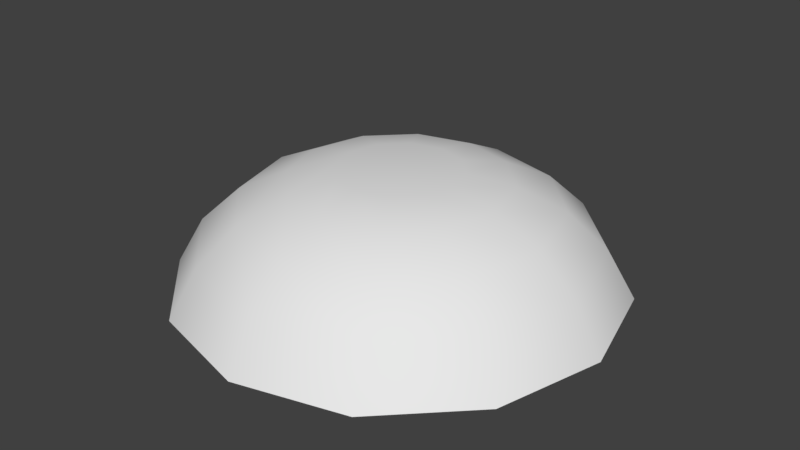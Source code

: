 # Source: BasketGuard.blend  (saved by Blender 2.79.0; exported with 4.5.12 LTS)
import bpy
from mathutils import Matrix  # noqa: F401  (used for matrix-valued properties, if any)

bpy.ops.wm.read_factory_settings(use_empty=True)
scene = bpy.context.scene
scene.name = 'Scene'

# ---- collections
col_collection_1 = bpy.data.collections.new('Collection 1'); scene.collection.children.link(col_collection_1)

# ---- node groups
ng_auto_smooth = bpy.data.node_groups.new('Auto Smooth', 'GeometryNodeTree')
_s = ng_auto_smooth.interface.new_socket(name='Geometry', in_out='OUTPUT', socket_type='NodeSocketGeometry')
_s = ng_auto_smooth.interface.new_socket(name='Geometry', in_out='INPUT', socket_type='NodeSocketGeometry')
_s = ng_auto_smooth.interface.new_socket(name='Angle', in_out='INPUT', socket_type='NodeSocketFloat')
_s.subtype = 'ANGLE'
_s.min_value = 0.0
_s.max_value = 3.142
ng_auto_smooth.is_modifier = True
_N = ng_auto_smooth.nodes; _L = ng_auto_smooth.links
n0 = _N.new('NodeGroupOutput'); n0.name = 'Group Output'; n0.location = (480, -100)
n1 = _N.new('NodeGroupInput'); n1.name = 'Group Input'; n1.location = (-420, -300)
n2 = _N.new('NodeGroupInput'); n2.name = 'Group Input.001'; n2.location = (-60, -100)
n3 = _N.new('GeometryNodeSetShadeSmooth'); n3.name = 'Set Shade Smooth'; n3.location = (120, -100)
n3.domain = 'EDGE'
n4 = _N.new('GeometryNodeSetShadeSmooth'); n4.name = 'Set Shade Smooth.001'; n4.location = (300, -100)
n5 = _N.new('GeometryNodeInputMeshEdgeAngle'); n5.name = 'Edge Angle'; n5.location = (-420, -220)
n6 = _N.new('GeometryNodeInputEdgeSmooth'); n6.name = 'Is Edge Smooth'; n6.location = (-60, -160)
n7 = _N.new('GeometryNodeInputShadeSmooth'); n7.name = 'Is Face Smooth'; n7.location = (-240, -340)
n8 = _N.new('FunctionNodeBooleanMath'); n8.name = 'Boolean Math'; n8.location = (-60, -220)
n9 = _N.new('FunctionNodeCompare'); n9.name = 'Compare'; n9.location = (-240, -180)
n9.operation = 'LESS_EQUAL'
_L.new(n5.outputs[0], n9.inputs[0])
_L.new(n4.outputs[0], n0.inputs[0])
_L.new(n1.outputs[1], n9.inputs[1])
_L.new(n9.outputs[0], n8.inputs[0])
_L.new(n7.outputs[0], n8.inputs[1])
_L.new(n2.outputs[0], n3.inputs[0])
_L.new(n6.outputs[0], n3.inputs[1])
_L.new(n3.outputs[0], n4.inputs[0])
_L.new(n8.outputs[0], n3.inputs[2])
n0.is_active_output = True

# ---- world
world_world = bpy.data.worlds.new('World'); scene.world = world_world
world_world.color = (0.05088, 0.05088, 0.05088)
world_world.use_sun_shadow = False
world_world.sun_shadow_jitter_overblur = 0.0
world_world.cycles.sampling_method = 'MANUAL'

# ---- meshes
me_circle = bpy.data.meshes.new('Circle')
me_circle.from_pydata([(-6.234e-10, 0.01892, 0.005889), (-0.009462, 0.01639, 0.005889), (-0.01639, 0.009462, 0.005889), (-0.01892, 9.736e-10, 0.005889), (-0.01639, -0.009462, 0.005889), (-0.009462, -0.01639, 0.005889), (-3.481e-09, -0.01892, 0.005889), (0.009462, -0.01639, 0.005889), (0.01639, -0.009462, 0.005889), (0.01892, -6.997e-09, 0.005889), (0.01639, 0.009462, 0.005889), (0.009462, 0.01639, 0.005889), (-0.01671, 0.02894, 0.002926), (-1.692e-09, 0.03341, 0.002926), (-0.02894, 0.01671, 0.002926), (-0.03341, 2.477e-09, 0.002926), (-0.02894, -0.01671, 0.002926), (-0.01671, -0.02894, 0.002926), (-6.737e-09, -0.03341, 0.002926), (0.01671, -0.02894, 0.002926), (0.02894, -0.01671, 0.002926), (0.03341, -1.16e-08, 0.002926), (0.02894, 0.01671, 0.002926), (0.01671, 0.02894, 0.002926), (-0.02416, 0.04185, -0.004034), (-2.168e-09, 0.04832, -0.004034), (-0.04185, 0.02416, -0.004034), (-0.04832, 4.22e-09, -0.004034), (-0.04185, -0.02416, -0.004034), (-0.02416, -0.04185, -0.004034), (-9.465e-09, -0.04832, -0.004034), (0.02416, -0.04185, -0.004034), (0.04185, -0.02416, -0.004034), (0.04832, -1.613e-08, -0.004034), (0.04185, 0.02416, -0.004034), (0.02416, 0.04185, -0.004034), (-0.03027, 0.05242, -0.01534), (-1.403e-09, 0.06053, -0.01534), (-0.05242, 0.03027, -0.01534), (-0.06053, 5.804e-09, -0.01534), (-0.05242, -0.03027, -0.01534), (-0.03027, -0.05242, -0.01534), (-1.054e-08, -0.06053, -0.01534), (0.03027, -0.05242, -0.01534), (0.05242, -0.03027, -0.01534), (0.06053, -1.969e-08, -0.01534), (0.05242, 0.03027, -0.01534), (0.03027, 0.05242, -0.01534), (-0.03204, 0.05549, -0.03024), (-1.479e-09, 0.06407, -0.03024), (-0.05549, 0.03204, -0.03024), (-0.06407, 6.393e-09, -0.03024), (-0.05549, -0.03204, -0.03024), (-0.03204, -0.05549, -0.03024), (-1.175e-08, -0.06407, -0.03024), (0.03204, -0.05549, -0.03024), (0.05549, -0.03204, -0.03024), (0.06407, -2.115e-08, -0.03024), (0.05549, 0.03204, -0.03024), (0.03204, 0.05549, -0.03024), (-0.03451, 0.05978, -0.03024), (-1.403e-09, 0.06903, -0.03024), (-0.05978, 0.03451, -0.03024), (-0.06903, 6.469e-09, -0.03024), (-0.05978, -0.03451, -0.03024), (-0.03451, -0.05978, -0.03024), (-1.183e-08, -0.06903, -0.03024), (0.03451, -0.05978, -0.03024), (0.05978, -0.03451, -0.03024), (0.06903, -2.261e-08, -0.03024), (0.05978, 0.03451, -0.03024), (0.03451, 0.05978, -0.03024), (-0.02921, 0.05059, -0.01851), (-1.196e-09, 0.05842, -0.01851), (-0.05059, 0.02921, -0.01851), (-0.05842, 5.703e-09, -0.01851), (-0.05059, -0.02921, -0.01851), (-0.02921, -0.05059, -0.01851), (-1.056e-08, -0.05842, -0.01851), (0.02921, -0.05059, -0.01851), (0.05059, -0.02921, -0.01851), (0.05842, -1.941e-08, -0.01851), (0.05059, 0.02921, -0.01851), (0.02921, 0.05059, -0.01851), (-0.02378, 0.0412, -0.007843), (-7.331e-10, 0.04757, -0.007843), (-0.0412, 0.02378, -0.007843), (-0.04757, 4.051e-09, -0.007843), (-0.0412, -0.02378, -0.007843), (-0.02378, -0.0412, -0.007843), (-8.358e-09, -0.04757, -0.007843), (0.02378, -0.0412, -0.007843), (0.0412, -0.02378, -0.007843), (0.04757, -1.64e-08, -0.007843), (0.0412, 0.02378, -0.007843), (0.02378, 0.0412, -0.007843), (-0.01523, 0.02637, 0.0003007), (-4.294e-10, 0.03045, 0.0003007), (-0.02637, 0.01523, 0.0003007), (-0.03045, 1.55e-09, 0.0003007), (-0.02637, -0.01523, 0.0003007), (-0.01523, -0.02637, 0.0003007), (-5.311e-09, -0.03045, 0.0003007), (0.01523, -0.02637, 0.0003007), (0.02637, -0.01523, 0.0003007), (0.03045, -1.154e-08, 0.0003007), (0.02637, 0.01523, 0.0003007), (0.01523, 0.02637, 0.0003007), (-0.0092, 0.01594, 0.002808), (1.701e-11, 0.0184, 0.002808), (-0.01594, 0.0092, 0.002808), (-0.0184, -2.69e-10, 0.002808), (-0.01594, -0.0092, 0.002808), (-0.0092, -0.01594, 0.002808), (-2.932e-09, -0.0184, 0.002808), (0.0092, -0.01594, 0.002808), (0.01594, -0.0092, 0.002808), (0.0184, -8.18e-09, 0.002808), (0.01594, 0.0092, 0.002808), (0.0092, 0.01594, 0.002808)], [], [(1, 2, 3, 4, 5, 6, 7, 8, 9, 10, 11, 0), (15, 27, 28, 16), (8, 20, 21, 9), (5, 17, 18, 6), (2, 14, 15, 3), (9, 21, 22, 10), (6, 18, 19, 7), (3, 15, 16, 4), (10, 22, 23, 11), (0, 13, 12, 1), (7, 19, 20, 8), (4, 16, 17, 5), (11, 23, 13, 0), (1, 12, 14, 2), (30, 42, 43, 31), (22, 34, 35, 23), (13, 25, 24, 12), (19, 31, 32, 20), (16, 28, 29, 17), (23, 35, 25, 13), (12, 24, 26, 14), (20, 32, 33, 21), (17, 29, 30, 18), (14, 26, 27, 15), (21, 33, 34, 22), (18, 30, 31, 19), (42, 66, 67, 43), (27, 39, 40, 28), (34, 46, 47, 35), (25, 37, 36, 24), (31, 43, 44, 32), (28, 40, 41, 29), (35, 47, 37, 25), (24, 36, 38, 26), (32, 44, 45, 33), (29, 41, 42, 30), (26, 38, 39, 27), (33, 45, 46, 34), (50, 74, 75, 51), (39, 63, 64, 40), (46, 70, 71, 47), (37, 61, 60, 36), (43, 67, 68, 44), (40, 64, 65, 41), (47, 71, 61, 37), (36, 60, 62, 38), (44, 68, 69, 45), (41, 65, 66, 42), (38, 62, 63, 39), (45, 69, 70, 46), (48, 60, 61, 49), (50, 62, 60, 48), (51, 63, 62, 50), (52, 64, 63, 51), (53, 65, 64, 52), (54, 66, 65, 53), (55, 67, 66, 54), (56, 68, 67, 55), (57, 69, 68, 56), (58, 70, 69, 57), (59, 71, 70, 58), (49, 61, 71, 59), (74, 86, 87, 75), (57, 81, 82, 58), (54, 78, 79, 55), (51, 75, 76, 52), (58, 82, 83, 59), (49, 73, 72, 48), (55, 79, 80, 56), (52, 76, 77, 53), (59, 83, 73, 49), (48, 72, 74, 50), (56, 80, 81, 57), (53, 77, 78, 54), (89, 101, 102, 90), (81, 93, 94, 82), (78, 90, 91, 79), (75, 87, 88, 76), (82, 94, 95, 83), (73, 85, 84, 72), (79, 91, 92, 80), (76, 88, 89, 77), (83, 95, 85, 73), (72, 84, 86, 74), (80, 92, 93, 81), (77, 89, 90, 78), (101, 113, 114, 102), (86, 98, 99, 87), (93, 105, 106, 94), (90, 102, 103, 91), (87, 99, 100, 88), (94, 106, 107, 95), (85, 97, 96, 84), (91, 103, 104, 92), (88, 100, 101, 89), (95, 107, 97, 85), (84, 96, 98, 86), (92, 104, 105, 93), (108, 109, 119, 118, 117, 116, 115, 114, 113, 112, 111, 110), (98, 110, 111, 99), (105, 117, 118, 106), (102, 114, 115, 103), (99, 111, 112, 100), (106, 118, 119, 107), (97, 109, 108, 96), (103, 115, 116, 104), (100, 112, 113, 101), (107, 119, 109, 97), (96, 108, 110, 98), (104, 116, 117, 105)])
me_circle.polygons.foreach_set('use_smooth', [True] * 110)
_uv = me_circle.uv_layers.new(name='UVMap')
_uv.uv.foreach_set('vector', [1.093, 0.9009, 1.163, 0.9415, 1.204, 1.012, 1.204, 1.093, 1.163, 1.163, 1.093, 1.204, 1.012, 1.204, 0.9415, 1.163, 0.9009, 1.093, 0.9009, 1.012, 0.9415, 0.9415, 1.012, 0.9009, 1.32, 0.9807, 1.439, 0.9487, 1.439, 1.156, 1.32, 1.124, 0.9415, 1.163, 0.8566, 1.248, 0.785, 1.124, 0.9009, 1.093, 1.163, 1.163, 1.248, 1.248, 1.124, 1.32, 1.093, 1.204, 1.163, 0.9415, 1.248, 0.8566, 1.32, 0.9807, 1.204, 1.012, 0.9009, 1.093, 0.785, 1.124, 0.785, 0.9807, 0.9009, 1.012, 1.093, 1.204, 1.124, 1.32, 0.9807, 1.32, 1.012, 1.204, 1.204, 1.012, 1.32, 0.9807, 1.32, 1.124, 1.204, 1.093, 0.9009, 1.012, 0.785, 0.9807, 0.8566, 0.8566, 0.9415, 0.9415, 1.012, 0.9009, 0.9807, 0.785, 1.124, 0.785, 1.093, 0.9009, 1.012, 1.204, 0.9807, 1.32, 0.8566, 1.248, 0.9415, 1.163, 1.204, 1.093, 1.32, 1.124, 1.248, 1.248, 1.163, 1.163, 0.9415, 0.9415, 0.8566, 0.8566, 0.9807, 0.785, 1.012, 0.9009, 1.093, 0.9009, 1.124, 0.785, 1.248, 0.8566, 1.163, 0.9415, 1.156, 1.439, 1.182, 1.537, 0.9225, 1.537, 0.9487, 1.439, 0.785, 0.9807, 0.6657, 0.9487, 0.7693, 0.7693, 0.8566, 0.8566, 0.9807, 0.785, 0.9487, 0.6657, 1.156, 0.6657, 1.124, 0.785, 0.9807, 1.32, 0.9487, 1.439, 0.7693, 1.335, 0.8566, 1.248, 1.32, 1.124, 1.439, 1.156, 1.335, 1.335, 1.248, 1.248, 0.8566, 0.8566, 0.7693, 0.7693, 0.9487, 0.6657, 0.9807, 0.785, 1.124, 0.785, 1.156, 0.6657, 1.335, 0.7693, 1.248, 0.8566, 0.8566, 1.248, 0.7693, 1.335, 0.6657, 1.156, 0.785, 1.124, 1.248, 1.248, 1.335, 1.335, 1.156, 1.439, 1.124, 1.32, 1.248, 0.8566, 1.335, 0.7693, 1.439, 0.9487, 1.32, 0.9807, 0.785, 1.124, 0.6657, 1.156, 0.6657, 0.9487, 0.785, 0.9807, 1.124, 1.32, 1.156, 1.439, 0.9487, 1.439, 0.9807, 1.32, 1.182, 1.537, 1.2, 1.605, 0.9043, 1.605, 0.9225, 1.537, 1.439, 0.9487, 1.537, 0.9225, 1.537, 1.182, 1.439, 1.156, 0.6657, 0.9487, 0.568, 0.9225, 0.6978, 0.6978, 0.7693, 0.7693, 0.9487, 0.6657, 0.9225, 0.568, 1.182, 0.568, 1.156, 0.6657, 0.9487, 1.439, 0.9225, 1.537, 0.6978, 1.407, 0.7693, 1.335, 1.439, 1.156, 1.537, 1.182, 1.407, 1.407, 1.335, 1.335, 0.7693, 0.7693, 0.6978, 0.6978, 0.9225, 0.568, 0.9487, 0.6657, 1.156, 0.6657, 1.182, 0.568, 1.407, 0.6978, 1.335, 0.7693, 0.7693, 1.335, 0.6978, 1.407, 0.568, 1.182, 0.6657, 1.156, 1.335, 1.335, 1.407, 1.407, 1.182, 1.537, 1.156, 1.439, 1.335, 0.7693, 1.407, 0.6978, 1.537, 0.9225, 1.439, 0.9487, 0.6657, 1.156, 0.568, 1.182, 0.568, 0.9225, 0.6657, 0.9487, -0.4276, 0.323, -0.3945, 0.2898, -0.1776, 0.4151, -0.1897, 0.4603, 1.537, 0.9225, 1.605, 0.9043, 1.605, 1.2, 1.537, 1.182, 0.568, 0.9225, 0.5, 0.9043, 0.648, 0.648, 0.6978, 0.6978, 0.9225, 0.568, 0.9043, 0.5, 1.2, 0.5, 1.182, 0.568, 0.9225, 1.537, 0.9043, 1.605, 0.648, 1.457, 0.6978, 1.407, 1.537, 1.182, 1.605, 1.2, 1.457, 1.457, 1.407, 1.407, 0.6978, 0.6978, 0.648, 0.648, 0.9043, 0.5, 0.9225, 0.568, 1.182, 0.568, 1.2, 0.5, 1.457, 0.648, 1.407, 0.6978, 0.6978, 1.407, 0.648, 1.457, 0.5, 1.2, 0.568, 1.182, 1.407, 1.407, 1.457, 1.457, 1.2, 1.605, 1.182, 1.537, 1.407, 0.6978, 1.457, 0.648, 1.605, 0.9043, 1.537, 0.9225, 0.568, 1.182, 0.5, 1.2, 0.5, 0.9043, 0.568, 0.9225, -0.565, 0.08504, -0.6047, 0.09567, -0.6047, -0.2003, -0.565, -0.1897, -0.4276, 0.323, -0.4567, 0.352, -0.6047, 0.09567, -0.565, 0.08504, -0.1897, 0.4603, -0.2003, 0.5, -0.4567, 0.352, -0.4276, 0.323, 0.08504, 0.4603, 0.09567, 0.5, -0.2003, 0.5, -0.1897, 0.4603, 0.323, 0.323, 0.352, 0.352, 0.09567, 0.5, 0.08504, 0.4603, 0.4603, 0.08504, 0.5, 0.09567, 0.352, 0.352, 0.323, 0.323, 0.4603, -0.1897, 0.5, -0.2003, 0.5, 0.09567, 0.4603, 0.08504, 0.323, -0.4276, 0.352, -0.4567, 0.5, -0.2003, 0.4603, -0.1897, 0.08504, -0.565, 0.09567, -0.6047, 0.352, -0.4567, 0.323, -0.4276, -0.1897, -0.565, -0.2003, -0.6047, 0.09567, -0.6047, 0.08504, -0.565, -0.4276, -0.4276, -0.4567, -0.4567, -0.2003, -0.6047, -0.1897, -0.565, -0.565, -0.1897, -0.6047, -0.2003, -0.4567, -0.4567, -0.4276, -0.4276, -0.3945, 0.2898, -0.331, 0.2263, -0.1543, 0.3283, -0.1776, 0.4151, 0.08504, -0.565, 0.07291, -0.5197, -0.1776, -0.5197, -0.1897, -0.565, 0.4603, 0.08504, 0.4151, 0.07291, 0.4151, -0.1776, 0.4603, -0.1897, -0.1897, 0.4603, -0.1776, 0.4151, 0.07291, 0.4151, 0.08504, 0.4603, -0.1897, -0.565, -0.1776, -0.5197, -0.3945, -0.3945, -0.4276, -0.4276, -0.565, -0.1897, -0.5197, -0.1776, -0.5197, 0.07291, -0.565, 0.08504, 0.4603, -0.1897, 0.4151, -0.1776, 0.2898, -0.3945, 0.323, -0.4276, 0.08504, 0.4603, 0.07291, 0.4151, 0.2898, 0.2898, 0.323, 0.323, -0.4276, -0.4276, -0.3945, -0.3945, -0.5197, -0.1776, -0.565, -0.1897, -0.565, 0.08504, -0.5197, 0.07291, -0.3945, 0.2898, -0.4276, 0.323, 0.323, -0.4276, 0.2898, -0.3945, 0.07291, -0.5197, 0.08504, -0.565, 0.323, 0.323, 0.2898, 0.2898, 0.4151, 0.07291, 0.4603, 0.08504, 0.2263, 0.2263, 0.1261, 0.1261, 0.1913, 0.01296, 0.3283, 0.04966, 0.07291, -0.5197, 0.04966, -0.4329, -0.1543, -0.4329, -0.1776, -0.5197, 0.4151, 0.07291, 0.3283, 0.04966, 0.3283, -0.1543, 0.4151, -0.1776, -0.1776, 0.4151, -0.1543, 0.3283, 0.04966, 0.3283, 0.07291, 0.4151, -0.1776, -0.5197, -0.1543, -0.4329, -0.331, -0.331, -0.3945, -0.3945, -0.5197, -0.1776, -0.4329, -0.1543, -0.4329, 0.04966, -0.5197, 0.07291, 0.4151, -0.1776, 0.3283, -0.1543, 0.2263, -0.331, 0.2898, -0.3945, 0.07291, 0.4151, 0.04966, 0.3283, 0.2263, 0.2263, 0.2898, 0.2898, -0.3945, -0.3945, -0.331, -0.331, -0.4329, -0.1543, -0.5197, -0.1776, -0.5197, 0.07291, -0.4329, 0.04966, -0.331, 0.2263, -0.3945, 0.2898, 0.2898, -0.3945, 0.2263, -0.331, 0.04966, -0.4329, 0.07291, -0.5197, 0.2898, 0.2898, 0.2263, 0.2263, 0.3283, 0.04966, 0.4151, 0.07291, 0.1261, 0.1261, 0.05545, 0.05545, 0.0949, -0.01288, 0.1913, 0.01296, -0.331, 0.2263, -0.2307, 0.1261, -0.1176, 0.1913, -0.1543, 0.3283, 0.04966, -0.4329, 0.01296, -0.296, -0.1176, -0.296, -0.1543, -0.4329, 0.3283, 0.04966, 0.1913, 0.01296, 0.1913, -0.1176, 0.3283, -0.1543, -0.1543, 0.3283, -0.1176, 0.1913, 0.01296, 0.1913, 0.04966, 0.3283, -0.1543, -0.4329, -0.1176, -0.296, -0.2307, -0.2307, -0.331, -0.331, -0.4329, -0.1543, -0.296, -0.1176, -0.296, 0.01296, -0.4329, 0.04966, 0.3283, -0.1543, 0.1913, -0.1176, 0.1261, -0.2307, 0.2263, -0.331, 0.04966, 0.3283, 0.01296, 0.1913, 0.1261, 0.1261, 0.2263, 0.2263, -0.331, -0.331, -0.2307, -0.2307, -0.296, -0.1176, -0.4329, -0.1543, -0.4329, 0.04966, -0.296, 0.01296, -0.2307, 0.1261, -0.331, 0.2263, 0.2263, -0.331, 0.1261, -0.2307, 0.01296, -0.296, 0.04966, -0.4329, -0.1996, -0.01288, -0.1996, -0.09178, -0.1601, -0.1601, -0.09178, -0.1996, -0.01288, -0.1996, 0.05545, -0.1601, 0.0949, -0.09178, 0.0949, -0.01288, 0.05545, 0.05545, -0.01288, 0.0949, -0.09178, 0.0949, -0.1601, 0.05545, -0.2307, 0.1261, -0.1601, 0.05545, -0.09178, 0.0949, -0.1176, 0.1913, 0.01296, -0.296, -0.01288, -0.1996, -0.09178, -0.1996, -0.1176, -0.296, 0.1913, 0.01296, 0.0949, -0.01288, 0.0949, -0.09178, 0.1913, -0.1176, -0.1176, 0.1913, -0.09178, 0.0949, -0.01288, 0.0949, 0.01296, 0.1913, -0.1176, -0.296, -0.09178, -0.1996, -0.1601, -0.1601, -0.2307, -0.2307, -0.296, -0.1176, -0.1996, -0.09178, -0.1996, -0.01288, -0.296, 0.01296, 0.1913, -0.1176, 0.0949, -0.09178, 0.05545, -0.1601, 0.1261, -0.2307, 0.01296, 0.1913, -0.01288, 0.0949, 0.05545, 0.05545, 0.1261, 0.1261, -0.2307, -0.2307, -0.1601, -0.1601, -0.1996, -0.09178, -0.296, -0.1176, -0.296, 0.01296, -0.1996, -0.01288, -0.1601, 0.05545, -0.2307, 0.1261, 0.1261, -0.2307, 0.05545, -0.1601, -0.01288, -0.1996, 0.01296, -0.296])
me_circle.use_remesh_preserve_volume = False
me_circle.use_remesh_preserve_attributes = False
me_circle.use_mirror_vertex_groups = False
me_circle.update()

# ---- objects
ob_circle = bpy.data.objects.new('Circle', me_circle)

# ---- transforms, parenting, visibility, modifiers, constraints
ob_circle.location = (0.0, 0.0, 0.0)
ob_circle.lineart.crease_threshold = 0.0
_m = ob_circle.modifiers.new('Auto Smooth', 'NODES')
_m.node_group = ng_auto_smooth
_gi = [s.identifier for s in ng_auto_smooth.interface.items_tree if s.item_type == 'SOCKET' and s.in_out == 'INPUT']
_m[_gi[1]] = 0.5236  # Angle

# ---- collection membership
col_collection_1.objects.link(ob_circle)

# ---- scene / render settings (as saved in the file)
scene.frame_start = 1; scene.frame_end = 250; scene.frame_set(1)
scene.render.engine = 'CYCLES'
scene.render.resolution_percentage = 50
scene.render.dither_intensity = 0.0
scene.cycles.use_denoising = False
scene.cycles.samples = 128
scene.cycles.sampling_pattern = 'TABULATED_SOBOL'
scene.cycles.use_adaptive_sampling = False
scene.cycles.use_light_tree = False
scene.cycles.blur_glossy = 0.0
scene.cycles.sample_clamp_indirect = 0.0
scene.view_settings.view_transform = 'Standard'
bpy.context.view_layer.update()

# ---- added for rendering (the .blend has no active camera and no usable light): camera, sun
cam_auto = bpy.data.cameras.new('AutoCamera')
cam_auto.lens = 50.0
cam_auto.sensor_width = 36.0
cam_auto.clip_end = 1000.0
ob_auto_camera = bpy.data.objects.new('AutoCamera', cam_auto)
scene.collection.objects.link(ob_auto_camera)
ob_auto_camera.location = (0.185045, -0.222054, 0.135862)
ob_auto_camera.rotation_euler = (1.09748, -7.21219e-08, 0.694738)
scene.camera = ob_auto_camera
light_auto_sun = bpy.data.lights.new('AutoSun', 'SUN')
light_auto_sun.energy = 3.0
light_auto_sun.angle = 0.0523599
ob_auto_sun = bpy.data.objects.new('AutoSun', light_auto_sun)
scene.collection.objects.link(ob_auto_sun)
ob_auto_sun.rotation_euler = (0.872665, 0.174533, 0.523599)
bpy.context.view_layer.update()
